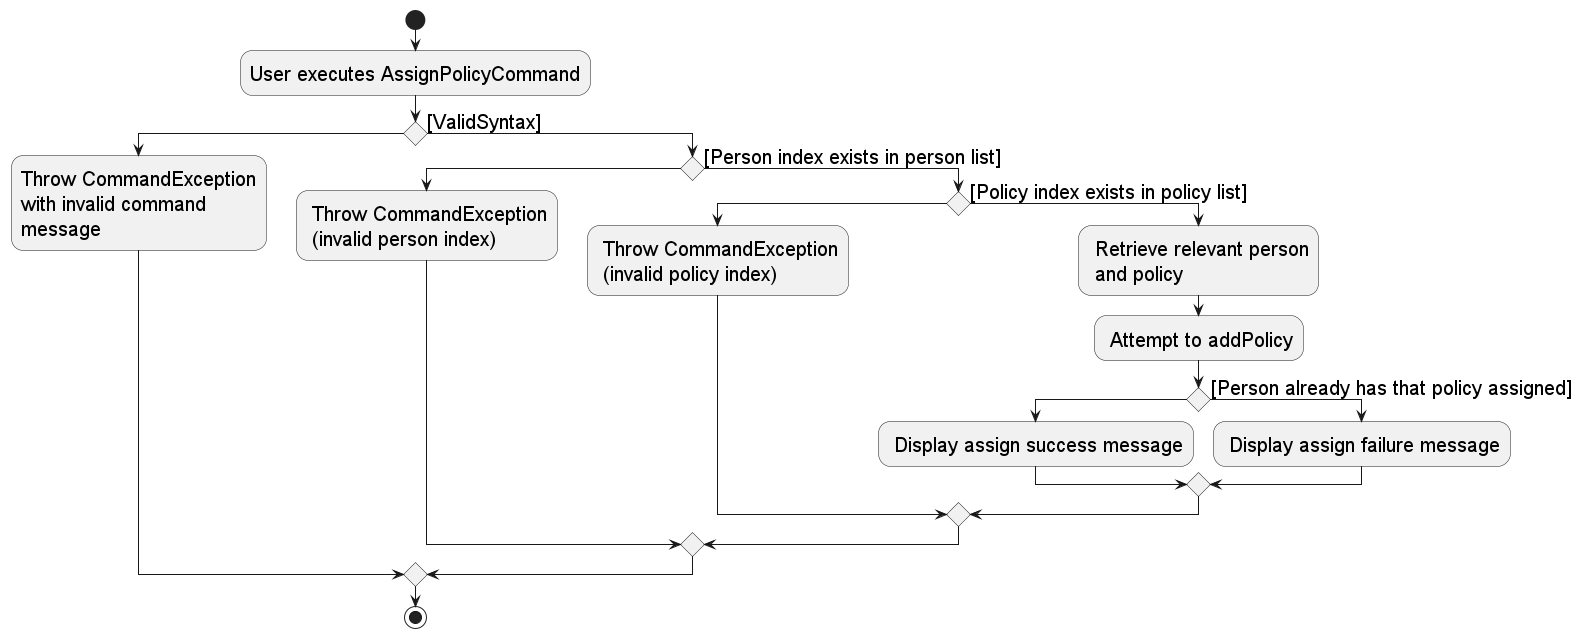

The diagram above was rendered by PlantUML. Its source (embedded in the PNG):
@startuml

skinparam defaultFontSize 20;

start
:User executes AssignPolicyCommand;

'Since the beta syntax does not support placing the condition outside the
'diamond we place it as the true branch instead.

if () then
    :Throw CommandException
    with invalid command
    message;
else ([ValidSyntax])

if () then
    : Throw CommandException
     (invalid person index);
else ([Person index exists in person list])
    if () then
    : Throw CommandException
     (invalid policy index);
    else ([Policy index exists in policy list])
    : Retrieve relevant person
     and policy;
    : Attempt to addPolicy;
    if () then
    : Display assign success message;
    else ([Person already has that policy assigned])
    : Display assign failure message;
    endif
    endif
endif
endif
stop
@enduml